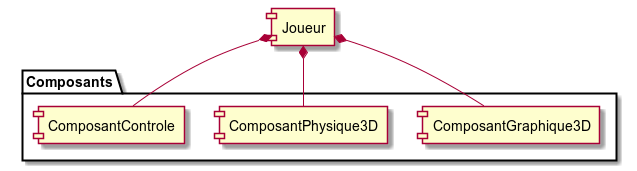

The diagram above was rendered by PlantUML. Its source (embedded in the PNG):
@startuml

component "Joueur" as joueur

package Composants {
    component "ComposantGraphique3D" as compGraph
    component "ComposantPhysique3D" as compPhys
    component "ComposantControle" as compInput
}

joueur *-down- compGraph
joueur *-down- compPhys
joueur *-down- compInput

@enduml